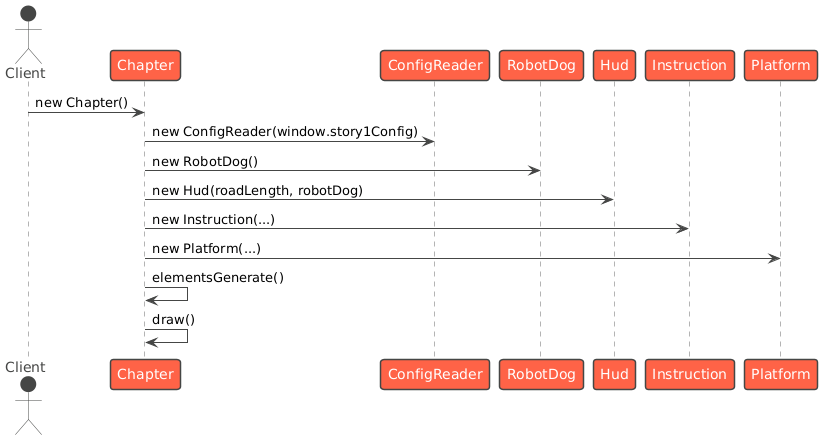

The diagram above was rendered by PlantUML. Its source (embedded in the PNG):
@startuml
!theme vibrant
actor "Client" as Client
participant "Chapter" as Chapter
participant "ConfigReader" as CR
participant "RobotDog" as RD
participant "Hud" as Hud
participant "Instruction" as Ins
participant "Platform" as P
Client -> Chapter : new Chapter()
Chapter -> CR : new ConfigReader(window.story1Config)
Chapter -> RD : new RobotDog()
Chapter -> Hud : new Hud(roadLength, robotDog)
Chapter -> Ins : new Instruction(...)
Chapter -> P : new Platform(...)
Chapter -> Chapter : elementsGenerate()
Chapter -> Chapter : draw()
@enduml